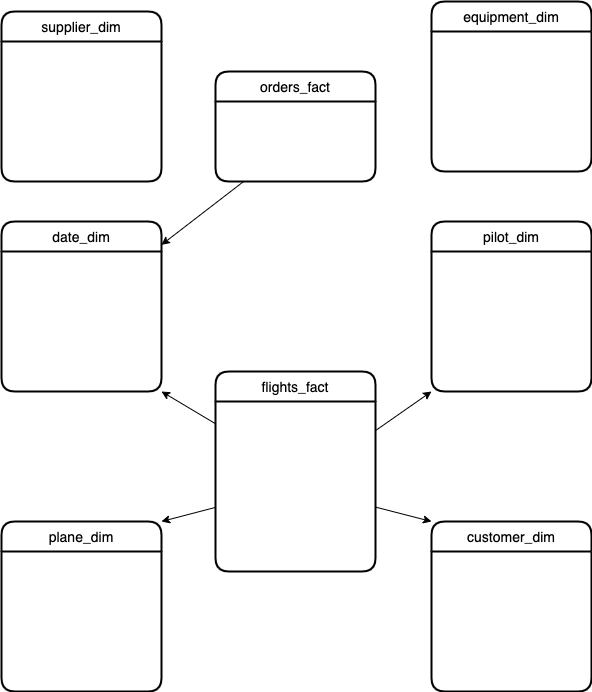

The diagram above was exported from draw.io. Its source (the exported page's mxGraphModel, read from the mxfile embedded in the PNG):
<mxGraphModel dx="1726" dy="984" grid="1" gridSize="10" guides="1" tooltips="1" connect="1" arrows="1" fold="1" page="0" pageScale="1" pageWidth="827" pageHeight="1169" math="0" shadow="0">
  <root>
    <mxCell id="0" />
    <mxCell id="1" parent="0" />
    <mxCell id="40" style="edgeStyle=none;html=1;entryX=1;entryY=1;entryDx=0;entryDy=0;fontColor=#000000;" parent="1" source="6" target="23" edge="1">
      <mxGeometry relative="1" as="geometry" />
    </mxCell>
    <mxCell id="6" value="flights_fact" style="swimlane;childLayout=stackLayout;horizontal=1;startSize=30;horizontalStack=0;rounded=1;fontSize=14;fontStyle=0;strokeWidth=2;resizeParent=0;resizeLast=1;shadow=0;dashed=0;align=center;labelBackgroundColor=none;fontColor=#000000;" parent="1" vertex="1">
      <mxGeometry x="334" y="320" width="160" height="200" as="geometry" />
    </mxCell>
    <mxCell id="7" value="flight_id&#10;date_id&#10;pilot_id&#10;customer_id&#10;plane_id&#10;hours_of_flight&#10;total_cost&#10;revenue&#10;fuel_expense&#10;maintenance_hours&#10;region" style="align=left;strokeColor=none;fillColor=none;spacingLeft=4;fontSize=12;verticalAlign=top;resizable=0;rotatable=0;part=1;labelBackgroundColor=none;fontColor=#FFFFFF;" parent="6" vertex="1">
      <mxGeometry y="30" width="160" height="170" as="geometry" />
    </mxCell>
    <mxCell id="22" value="date_dim" style="swimlane;childLayout=stackLayout;horizontal=1;startSize=30;horizontalStack=0;rounded=1;fontSize=14;fontStyle=0;strokeWidth=2;resizeParent=0;resizeLast=1;shadow=0;dashed=0;align=center;labelBackgroundColor=none;fontColor=#000000;" parent="1" vertex="1">
      <mxGeometry x="120" y="170" width="160" height="170" as="geometry" />
    </mxCell>
    <mxCell id="23" value="date_id&#10;month&#10;year&#10;month_name&#10;full_month_name_year" style="align=left;strokeColor=none;fillColor=none;spacingLeft=4;fontSize=12;verticalAlign=top;resizable=0;rotatable=0;part=1;labelBackgroundColor=none;fontColor=#FFFFFF;" parent="22" vertex="1">
      <mxGeometry y="30" width="160" height="140" as="geometry" />
    </mxCell>
    <mxCell id="28" value="plane_dim" style="swimlane;childLayout=stackLayout;horizontal=1;startSize=30;horizontalStack=0;rounded=1;fontSize=14;fontStyle=0;strokeWidth=2;resizeParent=0;resizeLast=1;shadow=0;dashed=0;align=center;labelBackgroundColor=none;fontColor=#000000;" parent="1" vertex="1">
      <mxGeometry x="120" y="470" width="160" height="170" as="geometry" />
    </mxCell>
    <mxCell id="29" value="plane_id&#10;plane_type&#10;capacity&#10;purchase_date" style="align=left;strokeColor=none;fillColor=none;spacingLeft=4;fontSize=12;verticalAlign=top;resizable=0;rotatable=0;part=1;labelBackgroundColor=none;fontColor=#FFFFFF;" parent="28" vertex="1">
      <mxGeometry y="30" width="160" height="140" as="geometry" />
    </mxCell>
    <mxCell id="30" value="pilot_dim" style="swimlane;childLayout=stackLayout;horizontal=1;startSize=30;horizontalStack=0;rounded=1;fontSize=14;fontStyle=0;strokeWidth=2;resizeParent=0;resizeLast=1;shadow=0;dashed=0;align=center;labelBackgroundColor=none;fontColor=#000000;" parent="1" vertex="1">
      <mxGeometry x="550" y="170" width="160" height="170" as="geometry" />
    </mxCell>
    <mxCell id="31" value="pilot_id&#10;first_name&#10;last_name&#10;date_of_birth&#10;license_number" style="align=left;strokeColor=none;fillColor=none;spacingLeft=4;fontSize=12;verticalAlign=top;resizable=0;rotatable=0;part=1;labelBackgroundColor=none;fontColor=#FFFFFF;" parent="30" vertex="1">
      <mxGeometry y="30" width="160" height="140" as="geometry" />
    </mxCell>
    <mxCell id="32" value="customer_dim" style="swimlane;childLayout=stackLayout;horizontal=1;startSize=30;horizontalStack=0;rounded=1;fontSize=14;fontStyle=0;strokeWidth=2;resizeParent=0;resizeLast=1;shadow=0;dashed=0;align=center;labelBackgroundColor=none;fontColor=#000000;" parent="1" vertex="1">
      <mxGeometry x="550" y="470" width="160" height="170" as="geometry" />
    </mxCell>
    <mxCell id="33" value="customer_id&#10;first_name&#10;last_name&#10;email&#10;phone&#10;country&#10;address" style="align=left;strokeColor=none;fillColor=none;spacingLeft=4;fontSize=12;verticalAlign=top;resizable=0;rotatable=0;part=1;labelBackgroundColor=none;fontColor=#FFFFFF;" parent="32" vertex="1">
      <mxGeometry y="30" width="160" height="140" as="geometry" />
    </mxCell>
    <mxCell id="41" style="edgeStyle=none;html=1;entryX=1;entryY=0;entryDx=0;entryDy=0;fontColor=#000000;" parent="1" source="7" target="28" edge="1">
      <mxGeometry relative="1" as="geometry" />
    </mxCell>
    <mxCell id="44" style="edgeStyle=none;html=1;entryX=0;entryY=0;entryDx=0;entryDy=0;fontColor=#000000;" parent="1" source="7" target="32" edge="1">
      <mxGeometry relative="1" as="geometry" />
    </mxCell>
    <mxCell id="45" style="edgeStyle=none;html=1;entryX=0;entryY=1;entryDx=0;entryDy=0;fontColor=#000000;" parent="1" source="7" target="31" edge="1">
      <mxGeometry relative="1" as="geometry" />
    </mxCell>
    <mxCell id="46" value="orders_fact" style="swimlane;childLayout=stackLayout;horizontal=1;startSize=30;horizontalStack=0;rounded=1;fontSize=14;fontStyle=0;strokeWidth=2;resizeParent=0;resizeLast=1;shadow=0;dashed=0;align=center;labelBackgroundColor=none;fontColor=#000000;" vertex="1" parent="1">
      <mxGeometry x="334" y="20" width="160" height="110" as="geometry" />
    </mxCell>
    <mxCell id="47" value="date_id&#10;supplier_id&#10;equipment_id&#10;quantity&#10;price" style="align=left;strokeColor=none;fillColor=none;spacingLeft=4;fontSize=12;verticalAlign=top;resizable=0;rotatable=0;part=1;labelBackgroundColor=none;fontColor=#FFFFFF;" vertex="1" parent="46">
      <mxGeometry y="30" width="160" height="80" as="geometry" />
    </mxCell>
    <mxCell id="48" style="edgeStyle=none;html=1;" edge="1" parent="1" source="47" target="22">
      <mxGeometry relative="1" as="geometry" />
    </mxCell>
    <mxCell id="49" value="supplier_dim" style="swimlane;childLayout=stackLayout;horizontal=1;startSize=30;horizontalStack=0;rounded=1;fontSize=14;fontStyle=0;strokeWidth=2;resizeParent=0;resizeLast=1;shadow=0;dashed=0;align=center;labelBackgroundColor=none;fontColor=#000000;" vertex="1" parent="1">
      <mxGeometry x="120" y="-40" width="160" height="170" as="geometry" />
    </mxCell>
    <mxCell id="50" value="supplier_id&#10;supplier_name&#10;supplier_location" style="align=left;strokeColor=none;fillColor=none;spacingLeft=4;fontSize=12;verticalAlign=top;resizable=0;rotatable=0;part=1;labelBackgroundColor=none;fontColor=#FFFFFF;" vertex="1" parent="49">
      <mxGeometry y="30" width="160" height="140" as="geometry" />
    </mxCell>
    <mxCell id="51" value="equipment_dim" style="swimlane;childLayout=stackLayout;horizontal=1;startSize=30;horizontalStack=0;rounded=1;fontSize=14;fontStyle=0;strokeWidth=2;resizeParent=0;resizeLast=1;shadow=0;dashed=0;align=center;labelBackgroundColor=none;fontColor=#000000;" vertex="1" parent="1">
      <mxGeometry x="550" y="-50" width="160" height="170" as="geometry" />
    </mxCell>
    <mxCell id="52" value="equipment_id&#10;equipment_name&#10;equipment_type" style="align=left;strokeColor=none;fillColor=none;spacingLeft=4;fontSize=12;verticalAlign=top;resizable=0;rotatable=0;part=1;labelBackgroundColor=none;fontColor=#FFFFFF;" vertex="1" parent="51">
      <mxGeometry y="30" width="160" height="140" as="geometry" />
    </mxCell>
  </root>
</mxGraphModel>